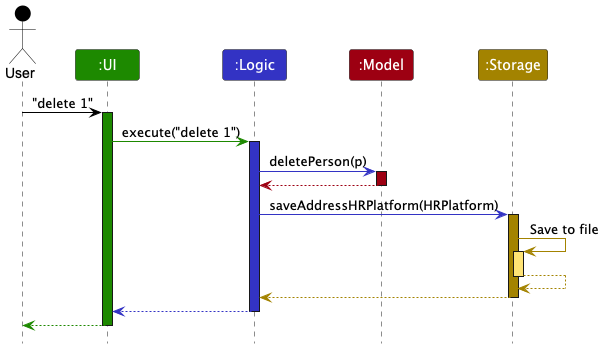

The diagram above was rendered by PlantUML. Its source (embedded in the PNG):
@startuml
!include style.puml
skinparam ArrowFontStyle plain

Actor User as user USER_COLOR
Participant ":UI" as ui UI_COLOR
Participant ":Logic" as logic LOGIC_COLOR
Participant ":Model" as model MODEL_COLOR
Participant ":Storage" as storage STORAGE_COLOR

user -[USER_COLOR]> ui : "delete 1"
activate ui UI_COLOR

ui -[UI_COLOR]> logic : execute("delete 1")
activate logic LOGIC_COLOR

logic -[LOGIC_COLOR]> model : deletePerson(p)
activate model MODEL_COLOR

model -[MODEL_COLOR]-> logic
deactivate model

logic -[LOGIC_COLOR]> storage : saveAddressHRPlatform(HRPlatform)
activate storage STORAGE_COLOR

storage -[STORAGE_COLOR]> storage : Save to file
activate storage STORAGE_COLOR_T1
storage --[STORAGE_COLOR]> storage
deactivate storage

storage --[STORAGE_COLOR]> logic
deactivate storage

logic --[LOGIC_COLOR]> ui
deactivate logic

ui--[UI_COLOR]> user
deactivate ui
@enduml